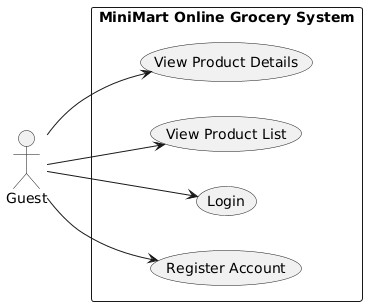

The diagram above was rendered by PlantUML. Its source (embedded in the PNG):
@startuml
left to right direction
skinparam packageStyle rectangle
skinparam shadowing false

actor Guest

rectangle "MiniMart Online Grocery System" {

  Guest --> (Register Account)
  Guest --> (Login)

  Guest --> (View Product List)
  Guest --> (View Product Details)

}
@enduml